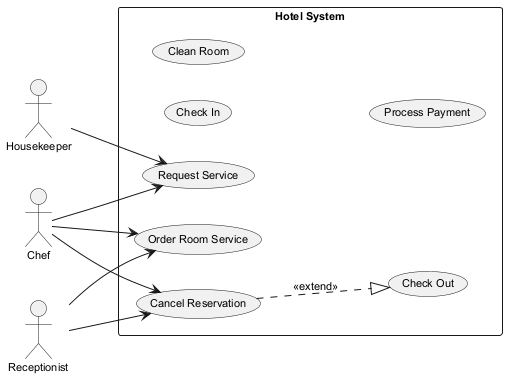

The diagram above was rendered by PlantUML. Its source (embedded in the PNG):
@startuml
skinparam backgroundColor #FFFFFF
skinparam classBackgroundColor #E8F4FA
skinparam classBorderColor #2C7DA0
skinparam defaultFontSize 11
left to right direction
actor "Chef" as Chef
actor "Housekeeper" as Housekeeper
actor "Receptionist" as Receptionist
rectangle "Hotel System" {
  usecase "Check In" as UC_CheckIn
  usecase "Clean Room" as UC_CleanRoom
  usecase "Process Payment" as UC_ProcessPayment
  usecase "Check Out" as UC_CheckOut
  usecase "Request Service" as UC_RequestService
  usecase "Order Room Service" as UC_OrderRoomService
  usecase "Cancel Reservation" as UC_CancelReservation
}
Chef --> UC_RequestService
Chef --> UC_OrderRoomService
Chef --> UC_CancelReservation
Housekeeper --> UC_RequestService
Receptionist --> UC_CancelReservation
Receptionist --> UC_OrderRoomService
UC_CancelReservation ..|> UC_CheckOut : <<extend>>
@enduml